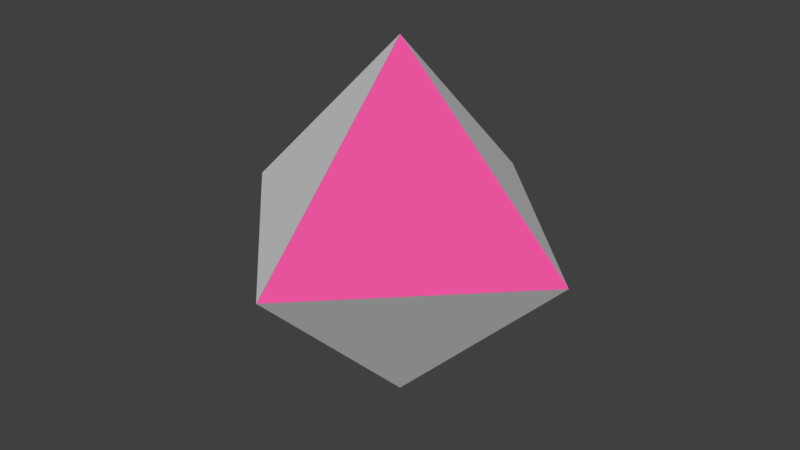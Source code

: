 # Source: octahedron2.blend  (saved by Blender 2.79.0; exported with 4.5.12 LTS)
import bpy
from mathutils import Matrix  # noqa: F401  (used for matrix-valued properties, if any)

bpy.ops.wm.read_factory_settings(use_empty=True)
scene = bpy.context.scene
scene.name = 'Scene'

# ---- collections
col_collection_1 = bpy.data.collections.new('Collection 1'); scene.collection.children.link(col_collection_1)

# ---- materials (node trees are filled in below, after node groups)
mat_o1 = bpy.data.materials.new('o1')
mat_o1.alpha_threshold = 0.0
mat_o1.use_transparent_shadow = False
mat_o1.roughness = 0.5
mat_o2 = bpy.data.materials.new('o2')
mat_o2.alpha_threshold = 0.0
mat_o2.use_transparent_shadow = False
mat_o2.diffuse_color = (0.8, 0.08448, 0.3322, 1.0)
mat_o2.roughness = 0.5

# ---- material node trees

# ---- world
world_world = bpy.data.worlds.new('World'); scene.world = world_world
world_world.color = (0.05088, 0.05088, 0.05088)
world_world.use_sun_shadow = False
world_world.sun_shadow_jitter_overblur = 0.0
world_world.cycles.sampling_method = 'MANUAL'

# ---- meshes
me_aud1 = bpy.data.meshes.new('aud1')
me_aud1.from_pydata([(1.0, 0.0, 0.0), (-1.0, 0.0, 0.0), (0.0, 1.0, 0.0), (0.0, -1.0, 0.0), (0.0, 0.0, 1.0), (0.0, 0.0, -1.0), (0.5, 0.0, 0.5), (0.0, -0.5, 0.5), (0.5, -0.5, 0.0), (0.25, 0.0, 0.75), (0.0, -0.25, 0.75), (0.25, -0.75, 0.0), (0.75, 0.0, 0.25), (0.0, -0.75, 0.25), (0.75, -0.25, 0.0), (0.125, 0.0, 0.875), (0.0, -0.125, 0.875), (0.125, -0.875, 0.0), (0.625, 0.0, 0.375), (0.0, -0.625, 0.375), (0.625, -0.375, 0.0), (0.375, 0.0, 0.625), (0.0, -0.375, 0.625), (0.375, -0.625, 0.0), (0.875, 0.0, 0.125), (0.0, -0.875, 0.125), (0.875, -0.125, 0.0), (0.0, -0.5, -0.5), (-0.5, -0.5, 0.0), (-0.5, 0.0, -0.5), (0.0, -0.25, -0.75), (-0.25, -0.75, 0.0), (-0.25, 0.0, -0.75), (0.0, -0.75, -0.25), (-0.75, -0.25, 0.0), (-0.75, 0.0, -0.25), (0.0, -0.125, -0.875), (-0.125, -0.875, 0.0), (-0.125, 0.0, -0.875), (0.0, -0.625, -0.375), (-0.625, -0.375, 0.0), (-0.625, 0.0, -0.375), (0.0, -0.375, -0.625), (-0.375, -0.625, 0.0), (-0.375, 0.0, -0.625), (0.0, -0.875, -0.125), (-0.875, -0.125, 0.0), (-0.875, 0.0, -0.125), (0.5, 0.0, -0.5), (0.0, 0.5, -0.5), (0.5, 0.5, 0.0), (0.25, 0.0, -0.75), (0.0, 0.25, -0.75), (0.25, 0.75, 0.0), (0.75, 0.0, -0.25), (0.0, 0.75, -0.25), (0.75, 0.25, 0.0), (0.125, 0.0, -0.875), (0.0, 0.125, -0.875), (0.125, 0.875, 0.0), (0.625, 0.0, -0.375), (0.0, 0.625, -0.375), (0.625, 0.375, 0.0), (0.375, 0.0, -0.625), (0.0, 0.375, -0.625), (0.375, 0.625, 0.0), (0.875, 0.0, -0.125), (0.0, 0.875, -0.125), (0.875, 0.125, 0.0), (0.0, 0.5, 0.5), (-0.5, 0.5, 0.0), (-0.5, 0.0, 0.5), (0.0, 0.25, 0.75), (-0.25, 0.75, 0.0), (-0.25, 0.0, 0.75), (0.0, 0.75, 0.25), (-0.75, 0.25, 0.0), (-0.75, 0.0, 0.25), (0.0, 0.125, 0.875), (-0.125, 0.875, 0.0), (-0.125, 0.0, 0.875), (0.0, 0.625, 0.375), (-0.625, 0.375, 0.0), (-0.625, 0.0, 0.375), (0.0, 0.375, 0.625), (-0.375, 0.625, 0.0), (-0.375, 0.0, 0.625), (0.0, 0.875, 0.125), (-0.875, 0.125, 0.0), (-0.875, 0.0, 0.125)], [], [(4, 15, 9, 21, 6, 18, 12, 24, 0, 68, 56, 62, 50, 65, 53, 59, 2, 87, 75, 81, 69, 84, 72, 78), (4, 80, 74, 86, 71, 83, 77, 89, 1, 46, 34, 40, 28, 43, 31, 37, 3, 25, 13, 19, 7, 22, 10, 16), (5, 38, 32, 44, 29, 41, 35, 47, 1, 88, 76, 82, 70, 85, 73, 79, 2, 67, 55, 61, 49, 64, 52, 58), (5, 57, 51, 63, 48, 60, 54, 66, 0, 26, 14, 20, 8, 23, 11, 17, 3, 45, 33, 39, 27, 42, 30, 36), (4, 16, 10, 22, 7, 19, 13, 25, 3, 17, 11, 23, 8, 20, 14, 26, 0, 24, 12, 18, 6, 21, 9, 15), (5, 36, 30, 42, 27, 39, 33, 45, 3, 37, 31, 43, 28, 40, 34, 46, 1, 47, 35, 41, 29, 44, 32, 38), (5, 58, 52, 64, 49, 61, 55, 67, 2, 59, 53, 65, 50, 62, 56, 68, 0, 66, 54, 60, 48, 63, 51, 57), (4, 78, 72, 84, 69, 81, 75, 87, 2, 79, 73, 85, 70, 82, 76, 88, 1, 89, 77, 83, 71, 86, 74, 80)])
me_aud1.polygons.foreach_set('material_index', [0, 0, 0, 0, 1, 1, 1, 1])
me_aud1.materials.append(mat_o1)
me_aud1.materials.append(mat_o2)
me_aud1.use_remesh_preserve_volume = False
me_aud1.use_remesh_preserve_attributes = False
me_aud1.use_mirror_vertex_groups = False
me_aud1.update()

# ---- objects
ob_solid = bpy.data.objects.new('Solid', me_aud1)

# ---- transforms, parenting, visibility, modifiers, constraints
ob_solid.location = (0.0, 0.0, 0.0)
ob_solid.lineart.crease_threshold = 0.0

# ---- collection membership
col_collection_1.objects.link(ob_solid)

# ---- scene / render settings (as saved in the file)
scene.frame_start = 1; scene.frame_end = 250; scene.frame_set(1)
scene.render.engine = 'BLENDER_EEVEE_NEXT'
scene.render.resolution_percentage = 50
scene.render.dither_intensity = 0.0
scene.cycles.use_denoising = False
scene.cycles.samples = 128
scene.cycles.sampling_pattern = 'TABULATED_SOBOL'
scene.cycles.light_sampling_threshold = 0.0
scene.cycles.use_adaptive_sampling = False
scene.cycles.use_light_tree = False
scene.cycles.blur_glossy = 0.0
scene.cycles.sample_clamp_indirect = 0.0
scene.view_settings.view_transform = 'Standard'
bpy.context.view_layer.update()

# ---- added for rendering (the .blend has no active camera and no usable light): camera, sun
cam_auto = bpy.data.cameras.new('AutoCamera')
cam_auto.lens = 50.0
cam_auto.sensor_width = 36.0
cam_auto.clip_end = 1000.0
ob_auto_camera = bpy.data.objects.new('AutoCamera', cam_auto)
scene.collection.objects.link(ob_auto_camera)
ob_auto_camera.location = (3.20507, -3.84609, 2.56406)
ob_auto_camera.rotation_euler = (1.09748, -7.21219e-08, 0.694738)
scene.camera = ob_auto_camera
light_auto_sun = bpy.data.lights.new('AutoSun', 'SUN')
light_auto_sun.energy = 3.0
light_auto_sun.angle = 0.0523599
ob_auto_sun = bpy.data.objects.new('AutoSun', light_auto_sun)
scene.collection.objects.link(ob_auto_sun)
ob_auto_sun.rotation_euler = (0.872665, 0.174533, 0.523599)
bpy.context.view_layer.update()
